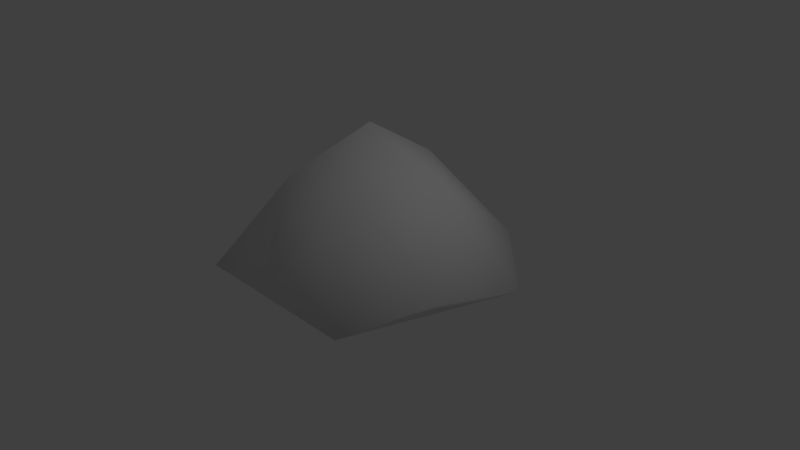 # Source: Spider_Trap.blend  (saved by Blender 2.72.0; exported with 4.5.12 LTS)
import bpy
from mathutils import Matrix  # noqa: F401  (used for matrix-valued properties, if any)

bpy.ops.wm.read_factory_settings(use_empty=True)
scene = bpy.context.scene
scene.name = 'Scene'

# ---- collections
col_collection_1 = bpy.data.collections.new('Collection 1'); scene.collection.children.link(col_collection_1)

# ---- world
world_world = bpy.data.worlds.new('World'); scene.world = world_world
world_world.color = (0.05088, 0.05088, 0.05088)
world_world.use_sun_shadow = False
world_world.sun_shadow_jitter_overblur = 0.0
world_world.cycles.sampling_method = 'MANUAL'
world_world.cycles.sample_map_resolution = 256

# ---- cameras
cam_camera = bpy.data.cameras.new('Camera')
cam_camera.clip_end = 100.0
cam_camera.lens = 35.0
cam_camera.sensor_width = 32.0
cam_camera.sensor_height = 18.0
cam_camera.ortho_scale = 7.314
cam_camera.dof.focus_distance = 0.0
cam_camera.dof.aperture_fstop = 128.0

# ---- lights
light_lamp = bpy.data.lights.new('Lamp', 'POINT')
light_lamp.transmission_factor = 0.0
light_lamp.cutoff_distance = 30.0
light_lamp.energy = 100.0
light_lamp.shadow_buffer_clip_start = 1.001
light_lamp.shadow_soft_size = 0.1
light_lamp.shadow_maximum_resolution = 0.006
light_lamp.use_absolute_resolution = True
light_lamp.cycles.use_multiple_importance_sampling = False

# ---- meshes
me_cone = bpy.data.meshes.new('Cone')
me_cone.from_pydata([(0.0, 2.0, -1.0), (1.902, 0.618, -1.0), (0.0, 0.0, 0.8), (1.176, -1.618, -1.0), (-1.176, -1.618, -1.0), (-1.902, 0.618, -1.0), (0.0, 2.0, -1.0), (1.902, 0.618, -1.0), (1.176, -1.618, -1.0), (-1.176, -1.618, -1.0), (-1.902, 0.618, -1.0), (1.037, 1.427, -0.7993), (-0.5878, -0.809, 0.1628), (0.5878, -0.809, 0.1628), (0.9511, 0.309, 0.1628), (1.678, -0.5451, -0.7993), (0.0, 1.0, 0.1628), (-1.346e-07, -1.764, -0.7993), (-0.9511, 0.309, 0.1628), (-1.678, -0.5451, -0.7993), (-1.037, 1.427, -0.7993), (0.9511, 1.309, -1.0), (1.539, -0.5, -1.0), (-1.192e-07, -1.618, -1.0), (-1.539, -0.5, -1.0), (-0.9511, 1.309, -1.0), (-1.902, 0.618, -1.0), (0.0, 2.0, -1.0), (-1.176, -1.618, -1.0), (1.176, -1.618, -1.0), (1.902, 0.618, -1.0), (-1.007, 1.385, -0.8997), (-1.629, -0.5292, -0.8997), (-1.285e-07, -1.712, -0.8997), (1.629, -0.5292, -0.8997), (1.007, 1.385, -0.8997)], [], [(4, 12, 19), (0, 16, 11), (3, 13, 17), (5, 18, 20), (1, 14, 15), (31, 27, 6, 25), (6, 21, 7, 22, 8, 23, 9, 24, 10, 25), (32, 26, 10, 24), (33, 28, 9, 23), (34, 29, 8, 22), (35, 30, 7, 21), (19, 18, 5), (19, 12, 18), (12, 2, 18), (11, 14, 1), (11, 16, 14), (16, 2, 14), (17, 12, 4), (17, 13, 12), (13, 2, 12), (20, 16, 0), (20, 18, 16), (18, 2, 16), (15, 13, 3), (15, 14, 13), (14, 2, 13), (26, 31, 25, 10), (5, 20, 31, 26), (20, 0, 27, 31), (28, 32, 24, 9), (4, 19, 32, 28), (19, 5, 26, 32), (29, 33, 23, 8), (3, 17, 33, 29), (17, 4, 28, 33), (30, 34, 22, 7), (1, 15, 34, 30), (15, 3, 29, 34), (27, 35, 21, 6), (0, 11, 35, 27), (11, 1, 30, 35)])
me_cone.polygons.foreach_set('use_smooth', [True] * 41)
_uv = me_cone.uv_layers.new(name='UVMap')
_uv.uv.foreach_set('vector', [0.6922, 1.0, 0.6659, 0.7448, 0.8428, 0.8958, 0.9971, 0.502, 0.8116, 0.502, 1.0, 0.3698, 0.6805, 0.0, 0.6533, 0.251, 0.5609, 0.1024, 0.9997, 0.8043, 0.8196, 0.6469, 0.9997, 0.6312, 0.9882, 0.1873, 0.8072, 0.3447, 0.8274, 0.09607, 0.1102, 0.505, 0.0, 0.3486, 0.0, 0.3486, 0.1206, 0.4941, 0.0, 0.3486, 0.08535, 0.1743, 0.1707, 0.0, 0.344, 0.03771, 0.5173, 0.07542, 0.5391, 0.273, 0.5609, 0.4707, 0.401, 0.5551, 0.2411, 0.6395, 0.1206, 0.4941, 0.407, 0.5696, 0.2411, 0.6395, 0.2411, 0.6395, 0.401, 0.5551, 0.5532, 0.2711, 0.5609, 0.4707, 0.5609, 0.4707, 0.5391, 0.273, 0.3467, 0.02201, 0.5173, 0.07542, 0.5173, 0.07542, 0.344, 0.03771, 0.07294, 0.1666, 0.1707, 0.0, 0.1707, 0.0, 0.08535, 0.1743, 0.8428, 0.8958, 0.8196, 0.6469, 0.9997, 0.8043, 0.8428, 0.8958, 0.6659, 0.7448, 0.8196, 0.6469, 0.6659, 0.7448, 0.6675, 0.5453, 0.8196, 0.6469, 1.0, 0.3698, 0.8072, 0.3447, 0.9882, 0.1873, 1.0, 0.3698, 0.8116, 0.502, 0.8072, 0.3447, 0.8116, 0.502, 0.6591, 0.4517, 0.8072, 0.3447, 0.5609, 0.9105, 0.6659, 0.7448, 0.6922, 1.0, 0.5609, 0.9105, 0.561, 0.6604, 0.6659, 0.7448, 0.561, 0.6604, 0.6675, 0.5453, 0.6659, 0.7448, 0.9997, 0.6312, 0.8098, 0.502, 0.98, 0.5145, 0.9997, 0.6312, 0.8196, 0.6469, 0.8098, 0.502, 0.8196, 0.6469, 0.6675, 0.5453, 0.8098, 0.502, 0.8274, 0.09607, 0.6533, 0.251, 0.6805, 0.0, 0.8274, 0.09607, 0.8072, 0.3447, 0.6533, 0.251, 0.8072, 0.3447, 0.6591, 0.4517, 0.6533, 0.251, 0.2411, 0.6395, 0.1102, 0.505, 0.1206, 0.4941, 0.2411, 0.6395, 0.2411, 0.6395, 0.1045, 0.511, 0.1102, 0.505, 0.2411, 0.6395, 0.1045, 0.511, 0.0, 0.3486, 0.0, 0.3486, 0.1102, 0.505, 0.5609, 0.4707, 0.407, 0.5696, 0.401, 0.5551, 0.5609, 0.4707, 0.5609, 0.4707, 0.4103, 0.5775, 0.407, 0.5696, 0.5609, 0.4707, 0.4103, 0.5775, 0.2411, 0.6395, 0.2411, 0.6395, 0.407, 0.5696, 0.5173, 0.07542, 0.5532, 0.2711, 0.5391, 0.273, 0.5173, 0.07542, 0.5173, 0.07542, 0.5609, 0.27, 0.5532, 0.2711, 0.5173, 0.07542, 0.5609, 0.27, 0.5609, 0.4707, 0.5609, 0.4707, 0.5532, 0.2711, 0.1707, 0.0, 0.3467, 0.02201, 0.344, 0.03771, 0.1707, 0.0, 0.1707, 0.0, 0.3482, 0.01341, 0.3467, 0.02201, 0.1707, 0.0, 0.3482, 0.01341, 0.5173, 0.07542, 0.5173, 0.07542, 0.3467, 0.02201, 0.0, 0.3486, 0.07294, 0.1666, 0.08535, 0.1743, 0.0, 0.3486, 0.0, 0.3486, 0.06615, 0.1623, 0.07294, 0.1666, 0.0, 0.3486, 0.06615, 0.1623, 0.1707, 0.0, 0.1707, 0.0, 0.07294, 0.1666])
me_cone.use_remesh_preserve_volume = False
me_cone.use_remesh_preserve_attributes = False
me_cone.use_mirror_vertex_groups = False
me_cone.update()

# ---- objects
ob_cone = bpy.data.objects.new('Cone', me_cone)
ob_lamp = bpy.data.objects.new('Lamp', light_lamp)
ob_camera = bpy.data.objects.new('Camera', cam_camera)

# ---- transforms, parenting, visibility, modifiers, constraints
ob_cone.location = (0.0, 0.0, 1.0)
ob_cone.lineart.crease_threshold = 0.0
ob_lamp.location = (4.076, 1.005, 5.904)
ob_lamp.rotation_euler = (0.6503, 0.05522, 1.866)
ob_lamp.lock_rotations_4d = False
ob_lamp.empty_display_type = 'ARROWS'
ob_lamp.color = (0.0, 0.0, 0.0, 0.0)
ob_lamp.lineart.crease_threshold = 0.0
ob_camera.location = (7.481, -6.508, 5.344)
ob_camera.rotation_euler = (1.109, 0.01082, 0.8149)
ob_camera.lock_rotations_4d = False
ob_camera.empty_display_type = 'ARROWS'
ob_camera.color = (0.0, 0.0, 0.0, 0.0)
ob_camera.display_type = 'WIRE'
ob_camera.lineart.crease_threshold = 0.0

# ---- collection membership
col_collection_1.objects.link(ob_cone)
col_collection_1.objects.link(ob_lamp)
col_collection_1.objects.link(ob_camera)

# ---- scene / render settings (as saved in the file)
scene.camera = ob_camera
scene.frame_start = 1; scene.frame_end = 250; scene.frame_set(1)
scene.render.engine = 'BLENDER_EEVEE_NEXT'
scene.render.resolution_percentage = 50
scene.render.dither_intensity = 0.0
scene.cycles.use_denoising = False
scene.cycles.samples = 10
scene.cycles.sampling_pattern = 'TABULATED_SOBOL'
scene.cycles.light_sampling_threshold = 0.0
scene.cycles.use_adaptive_sampling = False
scene.cycles.use_light_tree = False
scene.cycles.blur_glossy = 0.0
scene.cycles.pixel_filter_type = 'GAUSSIAN'
scene.cycles.sample_clamp_indirect = 0.0
scene.view_settings.view_transform = 'Standard'
bpy.context.view_layer.update()

